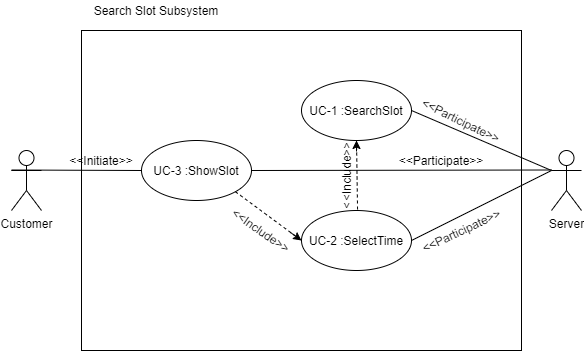

The diagram above was exported from draw.io. Its source (the exported page's mxGraphModel, read from the mxfile embedded in the PNG):
<mxGraphModel dx="1422" dy="794" grid="1" gridSize="10" guides="1" tooltips="1" connect="1" arrows="1" fold="1" page="1" pageScale="1" pageWidth="827" pageHeight="1169" math="0" shadow="0">
  <root>
    <mxCell id="0" />
    <mxCell id="1" parent="0" />
    <mxCell id="AlI9uLjhnZJQeixLqCpg-23" value="Customer" style="shape=umlActor;verticalLabelPosition=bottom;verticalAlign=top;html=1;" vertex="1" parent="1">
      <mxGeometry x="410" y="530" width="30" height="60" as="geometry" />
    </mxCell>
    <mxCell id="AlI9uLjhnZJQeixLqCpg-24" value="" style="endArrow=none;html=1;entryX=0;entryY=0.5;entryDx=0;entryDy=0;" edge="1" parent="1" target="AlI9uLjhnZJQeixLqCpg-27">
      <mxGeometry width="50" height="50" relative="1" as="geometry">
        <mxPoint x="410" y="549.5" as="sourcePoint" />
        <mxPoint x="530" y="549.5" as="targetPoint" />
      </mxGeometry>
    </mxCell>
    <mxCell id="AlI9uLjhnZJQeixLqCpg-25" value="" style="rounded=0;whiteSpace=wrap;html=1;fillColor=none;" vertex="1" parent="1">
      <mxGeometry x="480" y="410" width="440" height="320" as="geometry" />
    </mxCell>
    <mxCell id="AlI9uLjhnZJQeixLqCpg-26" value="Search Slot Subsystem" style="text;html=1;strokeColor=none;fillColor=none;align=center;verticalAlign=middle;whiteSpace=wrap;rounded=0;" vertex="1" parent="1">
      <mxGeometry x="470" y="380" width="170" height="20" as="geometry" />
    </mxCell>
    <mxCell id="AlI9uLjhnZJQeixLqCpg-27" value="UC-3 :ShowSlot" style="ellipse;whiteSpace=wrap;html=1;fillColor=none;" vertex="1" parent="1">
      <mxGeometry x="540" y="520" width="110" height="60" as="geometry" />
    </mxCell>
    <mxCell id="AlI9uLjhnZJQeixLqCpg-28" value="UC-1 :SearchSlot" style="ellipse;whiteSpace=wrap;html=1;fillColor=none;" vertex="1" parent="1">
      <mxGeometry x="700" y="460" width="110" height="60" as="geometry" />
    </mxCell>
    <mxCell id="AlI9uLjhnZJQeixLqCpg-29" value="UC-2 :SelectTime" style="ellipse;whiteSpace=wrap;html=1;fillColor=none;" vertex="1" parent="1">
      <mxGeometry x="700" y="590" width="110" height="60" as="geometry" />
    </mxCell>
    <mxCell id="AlI9uLjhnZJQeixLqCpg-30" value="Server" style="shape=umlActor;verticalLabelPosition=bottom;verticalAlign=top;html=1;outlineConnect=0;fillColor=none;" vertex="1" parent="1">
      <mxGeometry x="950" y="530" width="30" height="60" as="geometry" />
    </mxCell>
    <mxCell id="AlI9uLjhnZJQeixLqCpg-31" value="" style="endArrow=none;html=1;entryX=0;entryY=0.3333333333333333;entryDx=0;entryDy=0;entryPerimeter=0;exitX=1;exitY=0.5;exitDx=0;exitDy=0;" edge="1" parent="1" source="AlI9uLjhnZJQeixLqCpg-28" target="AlI9uLjhnZJQeixLqCpg-30">
      <mxGeometry width="50" height="50" relative="1" as="geometry">
        <mxPoint x="650" y="630" as="sourcePoint" />
        <mxPoint x="700" y="580" as="targetPoint" />
      </mxGeometry>
    </mxCell>
    <mxCell id="AlI9uLjhnZJQeixLqCpg-32" value="" style="endArrow=none;html=1;entryX=0;entryY=0.3333333333333333;entryDx=0;entryDy=0;entryPerimeter=0;exitX=1;exitY=0.5;exitDx=0;exitDy=0;" edge="1" parent="1" source="AlI9uLjhnZJQeixLqCpg-29" target="AlI9uLjhnZJQeixLqCpg-30">
      <mxGeometry width="50" height="50" relative="1" as="geometry">
        <mxPoint x="820" y="500" as="sourcePoint" />
        <mxPoint x="960" y="560" as="targetPoint" />
      </mxGeometry>
    </mxCell>
    <mxCell id="AlI9uLjhnZJQeixLqCpg-33" value="" style="endArrow=none;html=1;exitX=1;exitY=0.5;exitDx=0;exitDy=0;" edge="1" parent="1" source="AlI9uLjhnZJQeixLqCpg-27">
      <mxGeometry width="50" height="50" relative="1" as="geometry">
        <mxPoint x="830" y="549.5" as="sourcePoint" />
        <mxPoint x="950" y="549.5" as="targetPoint" />
      </mxGeometry>
    </mxCell>
    <mxCell id="AlI9uLjhnZJQeixLqCpg-34" value="&amp;lt;&amp;lt;Participate&amp;gt;&amp;gt;" style="text;html=1;strokeColor=none;fillColor=none;align=center;verticalAlign=middle;whiteSpace=wrap;rounded=0;" vertex="1" parent="1">
      <mxGeometry x="800" y="530" width="80" height="20" as="geometry" />
    </mxCell>
    <mxCell id="AlI9uLjhnZJQeixLqCpg-35" value="&amp;lt;&amp;lt;Participate&amp;gt;&amp;gt;" style="text;html=1;strokeColor=none;fillColor=none;align=center;verticalAlign=middle;whiteSpace=wrap;rounded=0;rotation=-25;" vertex="1" parent="1">
      <mxGeometry x="820" y="600" width="80" height="20" as="geometry" />
    </mxCell>
    <mxCell id="AlI9uLjhnZJQeixLqCpg-36" value="&amp;lt;&amp;lt;Participate&amp;gt;&amp;gt;" style="text;html=1;strokeColor=none;fillColor=none;align=center;verticalAlign=middle;whiteSpace=wrap;rounded=0;rotation=26;" vertex="1" parent="1">
      <mxGeometry x="820" y="490" width="80" height="20" as="geometry" />
    </mxCell>
    <mxCell id="AlI9uLjhnZJQeixLqCpg-37" value="" style="endArrow=none;dashed=1;html=1;exitX=1;exitY=1;exitDx=0;exitDy=0;entryX=0;entryY=0.5;entryDx=0;entryDy=0;" edge="1" parent="1" source="AlI9uLjhnZJQeixLqCpg-27" target="AlI9uLjhnZJQeixLqCpg-29">
      <mxGeometry width="50" height="50" relative="1" as="geometry">
        <mxPoint x="650" y="630" as="sourcePoint" />
        <mxPoint x="700" y="580" as="targetPoint" />
      </mxGeometry>
    </mxCell>
    <mxCell id="AlI9uLjhnZJQeixLqCpg-38" value="" style="endArrow=classic;html=1;entryX=0;entryY=0.5;entryDx=0;entryDy=0;" edge="1" parent="1" target="AlI9uLjhnZJQeixLqCpg-29">
      <mxGeometry width="50" height="50" relative="1" as="geometry">
        <mxPoint x="689" y="612" as="sourcePoint" />
        <mxPoint x="700" y="580" as="targetPoint" />
      </mxGeometry>
    </mxCell>
    <mxCell id="AlI9uLjhnZJQeixLqCpg-39" value="" style="endArrow=none;dashed=1;html=1;exitX=0.5;exitY=1;exitDx=0;exitDy=0;entryX=0;entryY=0.5;entryDx=0;entryDy=0;" edge="1" parent="1" source="AlI9uLjhnZJQeixLqCpg-28">
      <mxGeometry width="50" height="50" relative="1" as="geometry">
        <mxPoint x="690.0019187071541" y="541.1907911950333" as="sourcePoint" />
        <mxPoint x="756.0699999999999" y="590" as="targetPoint" />
      </mxGeometry>
    </mxCell>
    <mxCell id="AlI9uLjhnZJQeixLqCpg-40" value="" style="endArrow=classic;html=1;entryX=0.5;entryY=1;entryDx=0;entryDy=0;" edge="1" parent="1" target="AlI9uLjhnZJQeixLqCpg-28">
      <mxGeometry width="50" height="50" relative="1" as="geometry">
        <mxPoint x="755" y="531" as="sourcePoint" />
        <mxPoint x="710" y="630" as="targetPoint" />
      </mxGeometry>
    </mxCell>
    <mxCell id="AlI9uLjhnZJQeixLqCpg-41" value="&amp;lt;&amp;lt;Initiate&amp;gt;&amp;gt;" style="text;html=1;strokeColor=none;fillColor=none;align=center;verticalAlign=middle;whiteSpace=wrap;rounded=0;" vertex="1" parent="1">
      <mxGeometry x="460" y="530" width="80" height="20" as="geometry" />
    </mxCell>
    <mxCell id="AlI9uLjhnZJQeixLqCpg-42" value="&amp;lt;&amp;lt;Include&amp;gt;&amp;gt;" style="text;html=1;strokeColor=none;fillColor=none;align=center;verticalAlign=middle;whiteSpace=wrap;rounded=0;rotation=-90;" vertex="1" parent="1">
      <mxGeometry x="705" y="545" width="80" height="20" as="geometry" />
    </mxCell>
    <mxCell id="AlI9uLjhnZJQeixLqCpg-43" value="&amp;lt;&amp;lt;Include&amp;gt;&amp;gt;" style="text;html=1;strokeColor=none;fillColor=none;align=center;verticalAlign=middle;whiteSpace=wrap;rounded=0;rotation=35;" vertex="1" parent="1">
      <mxGeometry x="620" y="600" width="80" height="20" as="geometry" />
    </mxCell>
  </root>
</mxGraphModel>